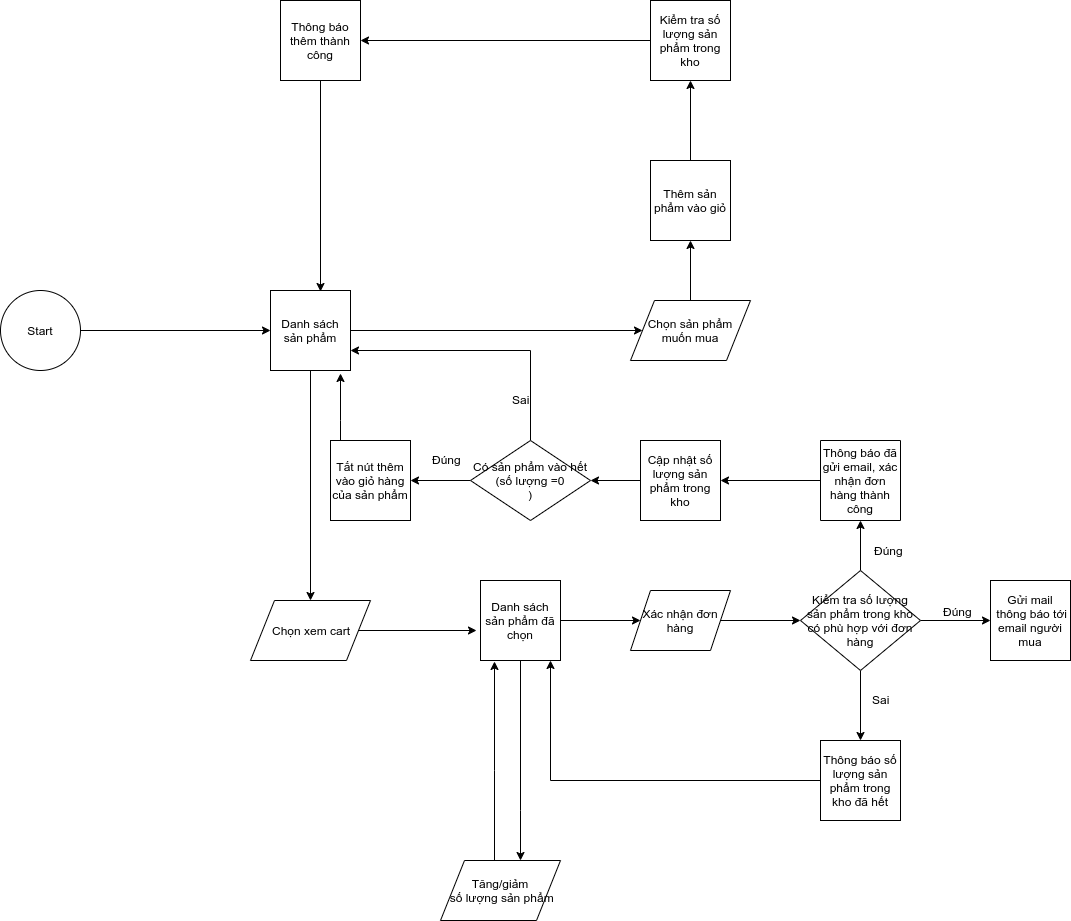

The diagram above was exported from draw.io. Its source (the exported page's mxGraphModel, read from the mxfile embedded in the PNG):
<mxGraphModel dx="1704" dy="479" grid="1" gridSize="10" guides="1" tooltips="1" connect="1" arrows="1" fold="1" page="1" pageScale="1" pageWidth="850" pageHeight="1100" math="0" shadow="0">
  <root>
    <mxCell id="ku1OqchbcDf9GpPfjbqT-0" />
    <mxCell id="ku1OqchbcDf9GpPfjbqT-1" parent="ku1OqchbcDf9GpPfjbqT-0" />
    <mxCell id="ku1OqchbcDf9GpPfjbqT-8" style="edgeStyle=orthogonalEdgeStyle;rounded=0;orthogonalLoop=1;jettySize=auto;html=1;" edge="1" parent="ku1OqchbcDf9GpPfjbqT-1" source="ku1OqchbcDf9GpPfjbqT-2" target="ku1OqchbcDf9GpPfjbqT-3">
      <mxGeometry relative="1" as="geometry" />
    </mxCell>
    <mxCell id="ku1OqchbcDf9GpPfjbqT-2" value="Start&lt;br&gt;" style="ellipse;whiteSpace=wrap;html=1;aspect=fixed;" vertex="1" parent="ku1OqchbcDf9GpPfjbqT-1">
      <mxGeometry x="-240" y="330" width="80" height="80" as="geometry" />
    </mxCell>
    <mxCell id="ku1OqchbcDf9GpPfjbqT-9" style="edgeStyle=orthogonalEdgeStyle;rounded=0;orthogonalLoop=1;jettySize=auto;html=1;" edge="1" parent="ku1OqchbcDf9GpPfjbqT-1" source="ku1OqchbcDf9GpPfjbqT-3" target="ku1OqchbcDf9GpPfjbqT-4">
      <mxGeometry relative="1" as="geometry" />
    </mxCell>
    <mxCell id="ku1OqchbcDf9GpPfjbqT-32" style="edgeStyle=orthogonalEdgeStyle;rounded=0;orthogonalLoop=1;jettySize=auto;html=1;entryX=0.5;entryY=0;entryDx=0;entryDy=0;" edge="1" parent="ku1OqchbcDf9GpPfjbqT-1" source="ku1OqchbcDf9GpPfjbqT-3" target="ku1OqchbcDf9GpPfjbqT-5">
      <mxGeometry relative="1" as="geometry" />
    </mxCell>
    <mxCell id="ku1OqchbcDf9GpPfjbqT-3" value="Danh sách sản phẩm&lt;br&gt;" style="whiteSpace=wrap;html=1;aspect=fixed;" vertex="1" parent="ku1OqchbcDf9GpPfjbqT-1">
      <mxGeometry x="30" y="330" width="80" height="80" as="geometry" />
    </mxCell>
    <mxCell id="ku1OqchbcDf9GpPfjbqT-10" style="edgeStyle=orthogonalEdgeStyle;rounded=0;orthogonalLoop=1;jettySize=auto;html=1;" edge="1" parent="ku1OqchbcDf9GpPfjbqT-1" source="ku1OqchbcDf9GpPfjbqT-4" target="ku1OqchbcDf9GpPfjbqT-6">
      <mxGeometry relative="1" as="geometry" />
    </mxCell>
    <mxCell id="ku1OqchbcDf9GpPfjbqT-4" value="Chọn sản phẩm muốn mua&lt;br&gt;" style="shape=parallelogram;perimeter=parallelogramPerimeter;whiteSpace=wrap;html=1;" vertex="1" parent="ku1OqchbcDf9GpPfjbqT-1">
      <mxGeometry x="390" y="340" width="120" height="60" as="geometry" />
    </mxCell>
    <mxCell id="ku1OqchbcDf9GpPfjbqT-34" style="edgeStyle=orthogonalEdgeStyle;rounded=0;orthogonalLoop=1;jettySize=auto;html=1;exitX=1;exitY=0.5;exitDx=0;exitDy=0;entryX=-0.05;entryY=0.625;entryDx=0;entryDy=0;entryPerimeter=0;" edge="1" parent="ku1OqchbcDf9GpPfjbqT-1" source="ku1OqchbcDf9GpPfjbqT-5" target="ku1OqchbcDf9GpPfjbqT-33">
      <mxGeometry relative="1" as="geometry" />
    </mxCell>
    <mxCell id="ku1OqchbcDf9GpPfjbqT-5" value="Chọn xem cart&lt;br&gt;" style="shape=parallelogram;perimeter=parallelogramPerimeter;whiteSpace=wrap;html=1;" vertex="1" parent="ku1OqchbcDf9GpPfjbqT-1">
      <mxGeometry x="10" y="640" width="120" height="60" as="geometry" />
    </mxCell>
    <mxCell id="ku1OqchbcDf9GpPfjbqT-17" style="edgeStyle=orthogonalEdgeStyle;rounded=0;orthogonalLoop=1;jettySize=auto;html=1;exitX=0.5;exitY=0;exitDx=0;exitDy=0;" edge="1" parent="ku1OqchbcDf9GpPfjbqT-1" source="ku1OqchbcDf9GpPfjbqT-6" target="ku1OqchbcDf9GpPfjbqT-14">
      <mxGeometry relative="1" as="geometry" />
    </mxCell>
    <mxCell id="ku1OqchbcDf9GpPfjbqT-6" value="Thêm sản phẩm vào giỏ" style="whiteSpace=wrap;html=1;aspect=fixed;" vertex="1" parent="ku1OqchbcDf9GpPfjbqT-1">
      <mxGeometry x="410" y="200" width="80" height="80" as="geometry" />
    </mxCell>
    <mxCell id="ku1OqchbcDf9GpPfjbqT-22" style="edgeStyle=orthogonalEdgeStyle;rounded=0;orthogonalLoop=1;jettySize=auto;html=1;exitX=0.5;exitY=1;exitDx=0;exitDy=0;entryX=0.625;entryY=0.013;entryDx=0;entryDy=0;entryPerimeter=0;" edge="1" parent="ku1OqchbcDf9GpPfjbqT-1" source="ku1OqchbcDf9GpPfjbqT-42" target="ku1OqchbcDf9GpPfjbqT-3">
      <mxGeometry relative="1" as="geometry">
        <mxPoint x="80" y="110" as="sourcePoint" />
      </mxGeometry>
    </mxCell>
    <mxCell id="ku1OqchbcDf9GpPfjbqT-18" style="edgeStyle=orthogonalEdgeStyle;rounded=0;orthogonalLoop=1;jettySize=auto;html=1;" edge="1" parent="ku1OqchbcDf9GpPfjbqT-1" source="ku1OqchbcDf9GpPfjbqT-14" target="ku1OqchbcDf9GpPfjbqT-42">
      <mxGeometry relative="1" as="geometry">
        <mxPoint x="128" y="80" as="targetPoint" />
      </mxGeometry>
    </mxCell>
    <mxCell id="ku1OqchbcDf9GpPfjbqT-14" value="Kiểm tra số lượng sản phẩm trong kho&lt;br&gt;" style="whiteSpace=wrap;html=1;aspect=fixed;" vertex="1" parent="ku1OqchbcDf9GpPfjbqT-1">
      <mxGeometry x="410" y="40" width="80" height="80" as="geometry" />
    </mxCell>
    <mxCell id="ku1OqchbcDf9GpPfjbqT-38" style="edgeStyle=orthogonalEdgeStyle;rounded=0;orthogonalLoop=1;jettySize=auto;html=1;exitX=1;exitY=0.5;exitDx=0;exitDy=0;" edge="1" parent="ku1OqchbcDf9GpPfjbqT-1" source="ku1OqchbcDf9GpPfjbqT-33" target="ku1OqchbcDf9GpPfjbqT-37">
      <mxGeometry relative="1" as="geometry" />
    </mxCell>
    <mxCell id="ku1OqchbcDf9GpPfjbqT-74" style="edgeStyle=orthogonalEdgeStyle;rounded=0;orthogonalLoop=1;jettySize=auto;html=1;" edge="1" parent="ku1OqchbcDf9GpPfjbqT-1" source="ku1OqchbcDf9GpPfjbqT-33" target="ku1OqchbcDf9GpPfjbqT-71">
      <mxGeometry relative="1" as="geometry">
        <Array as="points">
          <mxPoint x="280" y="850" />
          <mxPoint x="280" y="850" />
        </Array>
      </mxGeometry>
    </mxCell>
    <mxCell id="ku1OqchbcDf9GpPfjbqT-33" value="Danh sách sản phẩm đã chọn&lt;br&gt;" style="whiteSpace=wrap;html=1;aspect=fixed;" vertex="1" parent="ku1OqchbcDf9GpPfjbqT-1">
      <mxGeometry x="240" y="620" width="80" height="80" as="geometry" />
    </mxCell>
    <mxCell id="ku1OqchbcDf9GpPfjbqT-60" value="" style="edgeStyle=orthogonalEdgeStyle;rounded=0;orthogonalLoop=1;jettySize=auto;html=1;" edge="1" parent="ku1OqchbcDf9GpPfjbqT-1" source="ku1OqchbcDf9GpPfjbqT-37" target="ku1OqchbcDf9GpPfjbqT-58">
      <mxGeometry relative="1" as="geometry" />
    </mxCell>
    <mxCell id="ku1OqchbcDf9GpPfjbqT-37" value="Xác nhận đơn hàng&lt;br&gt;" style="shape=parallelogram;perimeter=parallelogramPerimeter;whiteSpace=wrap;html=1;" vertex="1" parent="ku1OqchbcDf9GpPfjbqT-1">
      <mxGeometry x="390" y="630" width="100" height="60" as="geometry" />
    </mxCell>
    <mxCell id="ku1OqchbcDf9GpPfjbqT-39" value="Gửi mail&lt;br&gt;&amp;nbsp;thông báo tới email người mua" style="whiteSpace=wrap;html=1;aspect=fixed;" vertex="1" parent="ku1OqchbcDf9GpPfjbqT-1">
      <mxGeometry x="750" y="620" width="80" height="80" as="geometry" />
    </mxCell>
    <mxCell id="ku1OqchbcDf9GpPfjbqT-64" style="edgeStyle=orthogonalEdgeStyle;rounded=0;orthogonalLoop=1;jettySize=auto;html=1;" edge="1" parent="ku1OqchbcDf9GpPfjbqT-1" source="ku1OqchbcDf9GpPfjbqT-41" target="ku1OqchbcDf9GpPfjbqT-47">
      <mxGeometry relative="1" as="geometry" />
    </mxCell>
    <mxCell id="ku1OqchbcDf9GpPfjbqT-41" value="Thông báo đã gửi email, xác nhận đơn hàng thành công&lt;br&gt;" style="whiteSpace=wrap;html=1;aspect=fixed;direction=south;" vertex="1" parent="ku1OqchbcDf9GpPfjbqT-1">
      <mxGeometry x="580" y="480" width="80" height="80" as="geometry" />
    </mxCell>
    <mxCell id="ku1OqchbcDf9GpPfjbqT-42" value="Thông báo thêm thành công&lt;br&gt;" style="whiteSpace=wrap;html=1;aspect=fixed;" vertex="1" parent="ku1OqchbcDf9GpPfjbqT-1">
      <mxGeometry x="40" y="40" width="80" height="80" as="geometry" />
    </mxCell>
    <mxCell id="ku1OqchbcDf9GpPfjbqT-52" style="edgeStyle=orthogonalEdgeStyle;rounded=0;orthogonalLoop=1;jettySize=auto;html=1;" edge="1" parent="ku1OqchbcDf9GpPfjbqT-1" source="ku1OqchbcDf9GpPfjbqT-47" target="ku1OqchbcDf9GpPfjbqT-50">
      <mxGeometry relative="1" as="geometry" />
    </mxCell>
    <mxCell id="ku1OqchbcDf9GpPfjbqT-47" value="Cập nhật số lượng sản phẩm trong kho&lt;br&gt;" style="whiteSpace=wrap;html=1;aspect=fixed;" vertex="1" parent="ku1OqchbcDf9GpPfjbqT-1">
      <mxGeometry x="400" y="480" width="80" height="80" as="geometry" />
    </mxCell>
    <mxCell id="ku1OqchbcDf9GpPfjbqT-53" style="edgeStyle=orthogonalEdgeStyle;rounded=0;orthogonalLoop=1;jettySize=auto;html=1;" edge="1" parent="ku1OqchbcDf9GpPfjbqT-1" source="ku1OqchbcDf9GpPfjbqT-50" target="ku1OqchbcDf9GpPfjbqT-51">
      <mxGeometry relative="1" as="geometry" />
    </mxCell>
    <mxCell id="ku1OqchbcDf9GpPfjbqT-54" style="edgeStyle=orthogonalEdgeStyle;rounded=0;orthogonalLoop=1;jettySize=auto;html=1;" edge="1" parent="ku1OqchbcDf9GpPfjbqT-1" source="ku1OqchbcDf9GpPfjbqT-50" target="ku1OqchbcDf9GpPfjbqT-3">
      <mxGeometry relative="1" as="geometry">
        <Array as="points">
          <mxPoint x="290" y="390" />
        </Array>
      </mxGeometry>
    </mxCell>
    <mxCell id="ku1OqchbcDf9GpPfjbqT-50" value="Có sản phẩm vào hết (số lượng =0&lt;br&gt;)" style="rhombus;whiteSpace=wrap;html=1;" vertex="1" parent="ku1OqchbcDf9GpPfjbqT-1">
      <mxGeometry x="230" y="480" width="120" height="80" as="geometry" />
    </mxCell>
    <mxCell id="ku1OqchbcDf9GpPfjbqT-55" style="edgeStyle=orthogonalEdgeStyle;rounded=0;orthogonalLoop=1;jettySize=auto;html=1;entryX=0.875;entryY=1.038;entryDx=0;entryDy=0;entryPerimeter=0;" edge="1" parent="ku1OqchbcDf9GpPfjbqT-1" source="ku1OqchbcDf9GpPfjbqT-51" target="ku1OqchbcDf9GpPfjbqT-3">
      <mxGeometry relative="1" as="geometry">
        <Array as="points">
          <mxPoint x="100" y="460" />
          <mxPoint x="100" y="460" />
        </Array>
      </mxGeometry>
    </mxCell>
    <mxCell id="ku1OqchbcDf9GpPfjbqT-51" value="Tắt nút thêm vào giỏ hàng của sản phẩm&lt;br&gt;" style="whiteSpace=wrap;html=1;aspect=fixed;" vertex="1" parent="ku1OqchbcDf9GpPfjbqT-1">
      <mxGeometry x="90" y="480" width="80" height="80" as="geometry" />
    </mxCell>
    <mxCell id="ku1OqchbcDf9GpPfjbqT-56" value="Đúng&lt;br&gt;" style="text;html=1;resizable=0;points=[];autosize=1;align=left;verticalAlign=top;spacingTop=-4;" vertex="1" parent="ku1OqchbcDf9GpPfjbqT-1">
      <mxGeometry x="190" y="490" width="40" height="20" as="geometry" />
    </mxCell>
    <mxCell id="ku1OqchbcDf9GpPfjbqT-57" value="Sai&lt;br&gt;" style="text;html=1;resizable=0;points=[];autosize=1;align=left;verticalAlign=top;spacingTop=-4;" vertex="1" parent="ku1OqchbcDf9GpPfjbqT-1">
      <mxGeometry x="270" y="430" width="30" height="20" as="geometry" />
    </mxCell>
    <mxCell id="ku1OqchbcDf9GpPfjbqT-59" style="edgeStyle=orthogonalEdgeStyle;rounded=0;orthogonalLoop=1;jettySize=auto;html=1;exitX=1;exitY=0.5;exitDx=0;exitDy=0;entryX=0;entryY=0.5;entryDx=0;entryDy=0;" edge="1" parent="ku1OqchbcDf9GpPfjbqT-1" source="ku1OqchbcDf9GpPfjbqT-58" target="ku1OqchbcDf9GpPfjbqT-39">
      <mxGeometry relative="1" as="geometry" />
    </mxCell>
    <mxCell id="ku1OqchbcDf9GpPfjbqT-61" value="" style="edgeStyle=orthogonalEdgeStyle;rounded=0;orthogonalLoop=1;jettySize=auto;html=1;" edge="1" parent="ku1OqchbcDf9GpPfjbqT-1" source="ku1OqchbcDf9GpPfjbqT-58" target="ku1OqchbcDf9GpPfjbqT-41">
      <mxGeometry relative="1" as="geometry" />
    </mxCell>
    <mxCell id="ku1OqchbcDf9GpPfjbqT-68" style="edgeStyle=orthogonalEdgeStyle;rounded=0;orthogonalLoop=1;jettySize=auto;html=1;" edge="1" parent="ku1OqchbcDf9GpPfjbqT-1" source="ku1OqchbcDf9GpPfjbqT-58" target="ku1OqchbcDf9GpPfjbqT-65">
      <mxGeometry relative="1" as="geometry" />
    </mxCell>
    <mxCell id="ku1OqchbcDf9GpPfjbqT-58" value="Kiểm tra số lượng sản phẩm trong kho có phù hợp với đơn hàng&lt;br&gt;" style="rhombus;whiteSpace=wrap;html=1;" vertex="1" parent="ku1OqchbcDf9GpPfjbqT-1">
      <mxGeometry x="560" y="610" width="120" height="100" as="geometry" />
    </mxCell>
    <mxCell id="ku1OqchbcDf9GpPfjbqT-70" style="edgeStyle=orthogonalEdgeStyle;rounded=0;orthogonalLoop=1;jettySize=auto;html=1;" edge="1" parent="ku1OqchbcDf9GpPfjbqT-1" source="ku1OqchbcDf9GpPfjbqT-65" target="ku1OqchbcDf9GpPfjbqT-33">
      <mxGeometry relative="1" as="geometry">
        <Array as="points">
          <mxPoint x="310" y="820" />
        </Array>
      </mxGeometry>
    </mxCell>
    <mxCell id="ku1OqchbcDf9GpPfjbqT-65" value="Thông báo số lượng sản phẩm trong kho đã hết&lt;br&gt;" style="whiteSpace=wrap;html=1;aspect=fixed;" vertex="1" parent="ku1OqchbcDf9GpPfjbqT-1">
      <mxGeometry x="580" y="780" width="80" height="80" as="geometry" />
    </mxCell>
    <mxCell id="ku1OqchbcDf9GpPfjbqT-66" value="Đúng&lt;br&gt;" style="text;html=1;resizable=0;points=[];autosize=1;align=left;verticalAlign=top;spacingTop=-4;" vertex="1" parent="ku1OqchbcDf9GpPfjbqT-1">
      <mxGeometry x="701" y="642" width="40" height="20" as="geometry" />
    </mxCell>
    <mxCell id="ku1OqchbcDf9GpPfjbqT-67" value="Đúng&lt;br&gt;" style="text;html=1;resizable=0;points=[];autosize=1;align=left;verticalAlign=top;spacingTop=-4;" vertex="1" parent="ku1OqchbcDf9GpPfjbqT-1">
      <mxGeometry x="632" y="581" width="40" height="20" as="geometry" />
    </mxCell>
    <mxCell id="ku1OqchbcDf9GpPfjbqT-69" value="Sai&lt;br&gt;" style="text;html=1;resizable=0;points=[];autosize=1;align=left;verticalAlign=top;spacingTop=-4;" vertex="1" parent="ku1OqchbcDf9GpPfjbqT-1">
      <mxGeometry x="630" y="730" width="30" height="20" as="geometry" />
    </mxCell>
    <mxCell id="ku1OqchbcDf9GpPfjbqT-73" style="edgeStyle=orthogonalEdgeStyle;rounded=0;orthogonalLoop=1;jettySize=auto;html=1;entryX=0.175;entryY=1.013;entryDx=0;entryDy=0;entryPerimeter=0;" edge="1" parent="ku1OqchbcDf9GpPfjbqT-1" source="ku1OqchbcDf9GpPfjbqT-71" target="ku1OqchbcDf9GpPfjbqT-33">
      <mxGeometry relative="1" as="geometry">
        <Array as="points">
          <mxPoint x="254" y="810" />
          <mxPoint x="254" y="810" />
        </Array>
      </mxGeometry>
    </mxCell>
    <mxCell id="ku1OqchbcDf9GpPfjbqT-71" value="Tăng/giảm&lt;br&gt;&amp;nbsp;số lượng sản phẩm" style="shape=parallelogram;perimeter=parallelogramPerimeter;whiteSpace=wrap;html=1;" vertex="1" parent="ku1OqchbcDf9GpPfjbqT-1">
      <mxGeometry x="200" y="900" width="120" height="60" as="geometry" />
    </mxCell>
  </root>
</mxGraphModel>